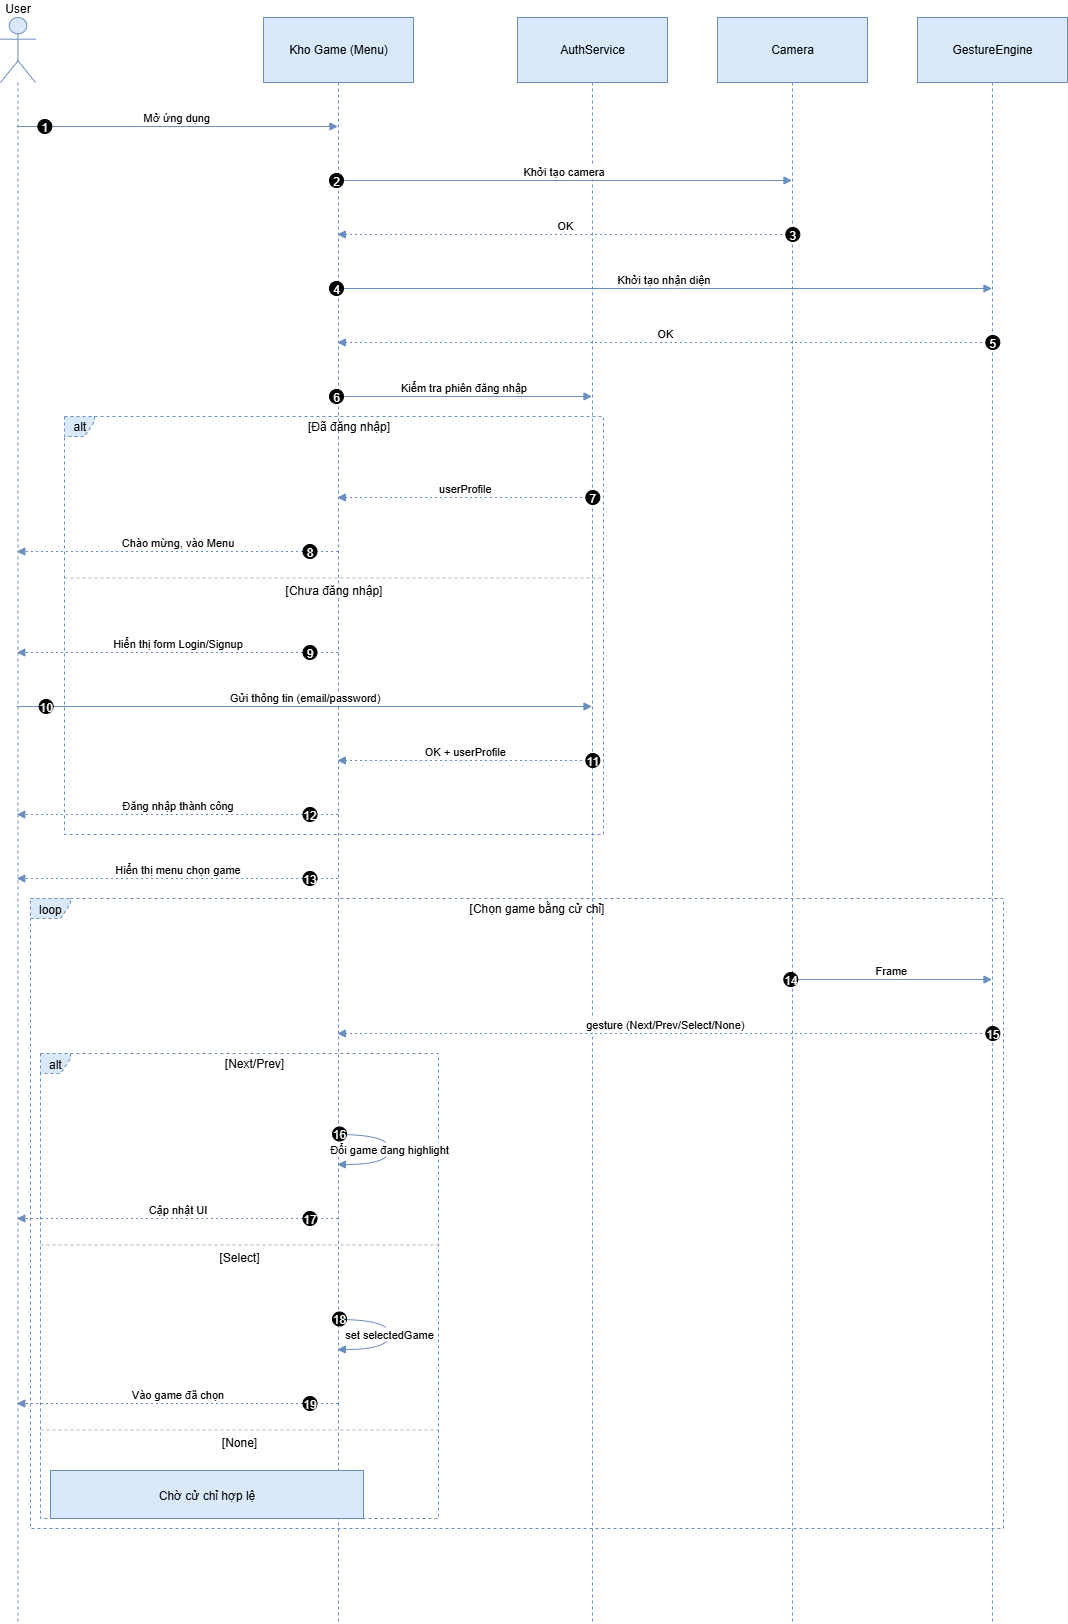

The diagram above was exported from draw.io. Its source (the exported page's mxGraphModel, read from the mxfile embedded in the PNG):
<mxGraphModel dx="1723" dy="927" grid="1" gridSize="10" guides="1" tooltips="1" connect="1" arrows="1" fold="1" page="1" pageScale="1" pageWidth="850" pageHeight="1100" math="0" shadow="0">
  <root>
    <mxCell id="0" />
    <mxCell id="1" parent="0" />
    <mxCell id="jVWmbTu5BngUNfDvbZk0-1" value="User" style="shape=umlLifeline;perimeter=lifelinePerimeter;whiteSpace=wrap;container=1;dropTarget=0;collapsible=0;recursiveResize=0;outlineConnect=0;portConstraint=eastwest;newEdgeStyle={&quot;edgeStyle&quot;:&quot;elbowEdgeStyle&quot;,&quot;elbow&quot;:&quot;vertical&quot;,&quot;curved&quot;:0,&quot;rounded&quot;:0};participant=umlActor;verticalAlign=bottom;labelPosition=center;verticalLabelPosition=top;align=center;size=65;fillColor=#dae8fc;strokeColor=#6c8ebf;" vertex="1" parent="1">
      <mxGeometry x="20" y="20" width="35" height="1606" as="geometry" />
    </mxCell>
    <mxCell id="jVWmbTu5BngUNfDvbZk0-2" value="Kho Game (Menu)" style="shape=umlLifeline;perimeter=lifelinePerimeter;whiteSpace=wrap;container=1;dropTarget=0;collapsible=0;recursiveResize=0;outlineConnect=0;portConstraint=eastwest;newEdgeStyle={&quot;edgeStyle&quot;:&quot;elbowEdgeStyle&quot;,&quot;elbow&quot;:&quot;vertical&quot;,&quot;curved&quot;:0,&quot;rounded&quot;:0};size=65;fillColor=#dae8fc;strokeColor=#6c8ebf;" vertex="1" parent="1">
      <mxGeometry x="283" y="20" width="150" height="1606" as="geometry" />
    </mxCell>
    <mxCell id="jVWmbTu5BngUNfDvbZk0-3" value="AuthService" style="shape=umlLifeline;perimeter=lifelinePerimeter;whiteSpace=wrap;container=1;dropTarget=0;collapsible=0;recursiveResize=0;outlineConnect=0;portConstraint=eastwest;newEdgeStyle={&quot;edgeStyle&quot;:&quot;elbowEdgeStyle&quot;,&quot;elbow&quot;:&quot;vertical&quot;,&quot;curved&quot;:0,&quot;rounded&quot;:0};size=65;fillColor=#dae8fc;strokeColor=#6c8ebf;" vertex="1" parent="1">
      <mxGeometry x="537" y="20" width="150" height="1606" as="geometry" />
    </mxCell>
    <mxCell id="jVWmbTu5BngUNfDvbZk0-4" value="Camera" style="shape=umlLifeline;perimeter=lifelinePerimeter;whiteSpace=wrap;container=1;dropTarget=0;collapsible=0;recursiveResize=0;outlineConnect=0;portConstraint=eastwest;newEdgeStyle={&quot;edgeStyle&quot;:&quot;elbowEdgeStyle&quot;,&quot;elbow&quot;:&quot;vertical&quot;,&quot;curved&quot;:0,&quot;rounded&quot;:0};size=65;fillColor=#dae8fc;strokeColor=#6c8ebf;" vertex="1" parent="1">
      <mxGeometry x="737" y="20" width="150" height="1606" as="geometry" />
    </mxCell>
    <mxCell id="jVWmbTu5BngUNfDvbZk0-5" value="GestureEngine" style="shape=umlLifeline;perimeter=lifelinePerimeter;whiteSpace=wrap;container=1;dropTarget=0;collapsible=0;recursiveResize=0;outlineConnect=0;portConstraint=eastwest;newEdgeStyle={&quot;edgeStyle&quot;:&quot;elbowEdgeStyle&quot;,&quot;elbow&quot;:&quot;vertical&quot;,&quot;curved&quot;:0,&quot;rounded&quot;:0};size=65;fillColor=#dae8fc;strokeColor=#6c8ebf;" vertex="1" parent="1">
      <mxGeometry x="937" y="20" width="150" height="1606" as="geometry" />
    </mxCell>
    <mxCell id="jVWmbTu5BngUNfDvbZk0-6" value="alt" style="shape=umlFrame;dashed=1;pointerEvents=0;dropTarget=0;strokeColor=#6c8ebf;height=20;width=30;fillColor=#dae8fc;" vertex="1" parent="1">
      <mxGeometry x="84" y="419" width="539" height="418" as="geometry" />
    </mxCell>
    <mxCell id="jVWmbTu5BngUNfDvbZk0-7" value="[Đã đăng nhập]" style="text;strokeColor=none;fillColor=none;align=center;verticalAlign=middle;whiteSpace=wrap;" vertex="1" parent="jVWmbTu5BngUNfDvbZk0-6">
      <mxGeometry x="30" width="509" height="20" as="geometry" />
    </mxCell>
    <mxCell id="jVWmbTu5BngUNfDvbZk0-8" value="[Chưa đăng nhập]" style="shape=line;dashed=1;whiteSpace=wrap;verticalAlign=top;labelPosition=center;verticalLabelPosition=middle;align=center;strokeColor=#B3B3B3;" vertex="1" parent="jVWmbTu5BngUNfDvbZk0-6">
      <mxGeometry y="160" width="539" height="3" as="geometry" />
    </mxCell>
    <mxCell id="jVWmbTu5BngUNfDvbZk0-9" value="alt" style="shape=umlFrame;dashed=1;pointerEvents=0;dropTarget=0;strokeColor=#6c8ebf;height=20;width=30;fillColor=#dae8fc;" vertex="1" parent="1">
      <mxGeometry x="60" y="1056" width="398" height="465" as="geometry" />
    </mxCell>
    <mxCell id="jVWmbTu5BngUNfDvbZk0-10" value="[Next/Prev]" style="text;strokeColor=none;fillColor=none;align=center;verticalAlign=middle;whiteSpace=wrap;" vertex="1" parent="jVWmbTu5BngUNfDvbZk0-9">
      <mxGeometry x="30" width="368" height="20" as="geometry" />
    </mxCell>
    <mxCell id="jVWmbTu5BngUNfDvbZk0-11" value="[Select]" style="shape=line;dashed=1;whiteSpace=wrap;verticalAlign=top;labelPosition=center;verticalLabelPosition=middle;align=center;strokeColor=#B3B3B3;" vertex="1" parent="jVWmbTu5BngUNfDvbZk0-9">
      <mxGeometry y="190" width="398" height="3" as="geometry" />
    </mxCell>
    <mxCell id="jVWmbTu5BngUNfDvbZk0-12" value="[None]" style="shape=line;dashed=1;whiteSpace=wrap;verticalAlign=top;labelPosition=center;verticalLabelPosition=middle;align=center;strokeColor=#B3B3B3;" vertex="1" parent="jVWmbTu5BngUNfDvbZk0-9">
      <mxGeometry y="375" width="398" height="3" as="geometry" />
    </mxCell>
    <mxCell id="jVWmbTu5BngUNfDvbZk0-13" value="loop" style="shape=umlFrame;dashed=1;pointerEvents=0;dropTarget=0;strokeColor=#6c8ebf;height=20;width=40;fillColor=#dae8fc;" vertex="1" parent="1">
      <mxGeometry x="50" y="901" width="973" height="630" as="geometry" />
    </mxCell>
    <mxCell id="jVWmbTu5BngUNfDvbZk0-14" value="[Chọn game bằng cử chỉ]" style="text;strokeColor=none;fillColor=none;align=center;verticalAlign=middle;whiteSpace=wrap;" vertex="1" parent="jVWmbTu5BngUNfDvbZk0-13">
      <mxGeometry x="40" width="933" height="20" as="geometry" />
    </mxCell>
    <mxCell id="jVWmbTu5BngUNfDvbZk0-15" value="Mở ứng dụng" style="verticalAlign=bottom;edgeStyle=elbowEdgeStyle;elbow=vertical;curved=0;rounded=0;endArrow=block;fillColor=#dae8fc;strokeColor=#6c8ebf;" edge="1" parent="1" source="jVWmbTu5BngUNfDvbZk0-1" target="jVWmbTu5BngUNfDvbZk0-2">
      <mxGeometry relative="1" as="geometry">
        <Array as="points">
          <mxPoint x="235" y="129" />
        </Array>
      </mxGeometry>
    </mxCell>
    <mxCell id="jVWmbTu5BngUNfDvbZk0-16" value="1" style="ellipse;aspect=fixed;fillColor=#000000;align=center;fontColor=#FFFFFF;" vertex="1" parent="jVWmbTu5BngUNfDvbZk0-15">
      <mxGeometry width="14" height="14" relative="1" as="geometry">
        <mxPoint x="-139" y="-7" as="offset" />
      </mxGeometry>
    </mxCell>
    <mxCell id="jVWmbTu5BngUNfDvbZk0-17" value="Khởi tạo camera" style="verticalAlign=bottom;edgeStyle=elbowEdgeStyle;elbow=vertical;curved=0;rounded=0;endArrow=block;fillColor=#dae8fc;strokeColor=#6c8ebf;" edge="1" parent="1" source="jVWmbTu5BngUNfDvbZk0-2" target="jVWmbTu5BngUNfDvbZk0-4">
      <mxGeometry relative="1" as="geometry">
        <Array as="points">
          <mxPoint x="594" y="183" />
        </Array>
      </mxGeometry>
    </mxCell>
    <mxCell id="jVWmbTu5BngUNfDvbZk0-18" value="2" style="ellipse;aspect=fixed;fillColor=#000000;align=center;fontColor=#FFFFFF;" vertex="1" parent="jVWmbTu5BngUNfDvbZk0-17">
      <mxGeometry width="14" height="14" relative="1" as="geometry">
        <mxPoint x="-234.5" y="-7" as="offset" />
      </mxGeometry>
    </mxCell>
    <mxCell id="jVWmbTu5BngUNfDvbZk0-19" value="OK" style="verticalAlign=bottom;edgeStyle=elbowEdgeStyle;elbow=vertical;curved=0;rounded=0;dashed=1;dashPattern=2 3;endArrow=block;fillColor=#dae8fc;strokeColor=#6c8ebf;" edge="1" parent="1" source="jVWmbTu5BngUNfDvbZk0-4" target="jVWmbTu5BngUNfDvbZk0-2">
      <mxGeometry relative="1" as="geometry">
        <Array as="points">
          <mxPoint x="597" y="237" />
        </Array>
      </mxGeometry>
    </mxCell>
    <mxCell id="jVWmbTu5BngUNfDvbZk0-20" value="3" style="ellipse;aspect=fixed;fillColor=#000000;align=center;fontColor=#FFFFFF;" vertex="1" parent="jVWmbTu5BngUNfDvbZk0-19">
      <mxGeometry width="14" height="14" relative="1" as="geometry">
        <mxPoint x="220.5" y="-7" as="offset" />
      </mxGeometry>
    </mxCell>
    <mxCell id="jVWmbTu5BngUNfDvbZk0-21" value="Khởi tạo nhận diện" style="verticalAlign=bottom;edgeStyle=elbowEdgeStyle;elbow=vertical;curved=0;rounded=0;endArrow=block;fillColor=#dae8fc;strokeColor=#6c8ebf;" edge="1" parent="1" source="jVWmbTu5BngUNfDvbZk0-2" target="jVWmbTu5BngUNfDvbZk0-5">
      <mxGeometry relative="1" as="geometry">
        <Array as="points">
          <mxPoint x="694" y="291" />
        </Array>
      </mxGeometry>
    </mxCell>
    <mxCell id="jVWmbTu5BngUNfDvbZk0-22" value="4" style="ellipse;aspect=fixed;fillColor=#000000;align=center;fontColor=#FFFFFF;" vertex="1" parent="jVWmbTu5BngUNfDvbZk0-21">
      <mxGeometry width="14" height="14" relative="1" as="geometry">
        <mxPoint x="-334.5" y="-7" as="offset" />
      </mxGeometry>
    </mxCell>
    <mxCell id="jVWmbTu5BngUNfDvbZk0-23" value="OK" style="verticalAlign=bottom;edgeStyle=elbowEdgeStyle;elbow=vertical;curved=0;rounded=0;dashed=1;dashPattern=2 3;endArrow=block;fillColor=#dae8fc;strokeColor=#6c8ebf;" edge="1" parent="1" source="jVWmbTu5BngUNfDvbZk0-5" target="jVWmbTu5BngUNfDvbZk0-2">
      <mxGeometry relative="1" as="geometry">
        <Array as="points">
          <mxPoint x="697" y="345" />
        </Array>
      </mxGeometry>
    </mxCell>
    <mxCell id="jVWmbTu5BngUNfDvbZk0-24" value="5" style="ellipse;aspect=fixed;fillColor=#000000;align=center;fontColor=#FFFFFF;" vertex="1" parent="jVWmbTu5BngUNfDvbZk0-23">
      <mxGeometry width="14" height="14" relative="1" as="geometry">
        <mxPoint x="320.5" y="-7" as="offset" />
      </mxGeometry>
    </mxCell>
    <mxCell id="jVWmbTu5BngUNfDvbZk0-25" value="Kiểm tra phiên đăng nhập" style="verticalAlign=bottom;edgeStyle=elbowEdgeStyle;elbow=vertical;curved=0;rounded=0;endArrow=block;fillColor=#dae8fc;strokeColor=#6c8ebf;" edge="1" parent="1" source="jVWmbTu5BngUNfDvbZk0-2" target="jVWmbTu5BngUNfDvbZk0-3">
      <mxGeometry relative="1" as="geometry">
        <Array as="points">
          <mxPoint x="494" y="399" />
        </Array>
      </mxGeometry>
    </mxCell>
    <mxCell id="jVWmbTu5BngUNfDvbZk0-26" value="6" style="ellipse;aspect=fixed;fillColor=#000000;align=center;fontColor=#FFFFFF;" vertex="1" parent="jVWmbTu5BngUNfDvbZk0-25">
      <mxGeometry width="14" height="14" relative="1" as="geometry">
        <mxPoint x="-134.5" y="-7" as="offset" />
      </mxGeometry>
    </mxCell>
    <mxCell id="jVWmbTu5BngUNfDvbZk0-27" value="userProfile" style="verticalAlign=bottom;edgeStyle=elbowEdgeStyle;elbow=vertical;curved=0;rounded=0;dashed=1;dashPattern=2 3;endArrow=block;fillColor=#dae8fc;strokeColor=#6c8ebf;" edge="1" parent="1" source="jVWmbTu5BngUNfDvbZk0-3" target="jVWmbTu5BngUNfDvbZk0-2">
      <mxGeometry relative="1" as="geometry">
        <Array as="points">
          <mxPoint x="497" y="500" />
        </Array>
      </mxGeometry>
    </mxCell>
    <mxCell id="jVWmbTu5BngUNfDvbZk0-28" value="7" style="ellipse;aspect=fixed;fillColor=#000000;align=center;fontColor=#FFFFFF;" vertex="1" parent="jVWmbTu5BngUNfDvbZk0-27">
      <mxGeometry width="14" height="14" relative="1" as="geometry">
        <mxPoint x="120.5" y="-7" as="offset" />
      </mxGeometry>
    </mxCell>
    <mxCell id="jVWmbTu5BngUNfDvbZk0-29" value="Chào mừng, vào Menu" style="verticalAlign=bottom;edgeStyle=elbowEdgeStyle;elbow=vertical;curved=0;rounded=0;dashed=1;dashPattern=2 3;endArrow=block;fillColor=#dae8fc;strokeColor=#6c8ebf;" edge="1" parent="1" source="jVWmbTu5BngUNfDvbZk0-2" target="jVWmbTu5BngUNfDvbZk0-1">
      <mxGeometry relative="1" as="geometry">
        <Array as="points">
          <mxPoint x="238" y="554" />
        </Array>
      </mxGeometry>
    </mxCell>
    <mxCell id="jVWmbTu5BngUNfDvbZk0-30" value="8" style="ellipse;aspect=fixed;fillColor=#000000;align=center;fontColor=#FFFFFF;" vertex="1" parent="jVWmbTu5BngUNfDvbZk0-29">
      <mxGeometry width="14" height="14" relative="1" as="geometry">
        <mxPoint x="125" y="-7" as="offset" />
      </mxGeometry>
    </mxCell>
    <mxCell id="jVWmbTu5BngUNfDvbZk0-31" value="Hiển thị form Login/Signup" style="verticalAlign=bottom;edgeStyle=elbowEdgeStyle;elbow=vertical;curved=0;rounded=0;dashed=1;dashPattern=2 3;endArrow=block;fillColor=#dae8fc;strokeColor=#6c8ebf;" edge="1" parent="1" source="jVWmbTu5BngUNfDvbZk0-2" target="jVWmbTu5BngUNfDvbZk0-1">
      <mxGeometry relative="1" as="geometry">
        <Array as="points">
          <mxPoint x="238" y="655" />
        </Array>
      </mxGeometry>
    </mxCell>
    <mxCell id="jVWmbTu5BngUNfDvbZk0-32" value="9" style="ellipse;aspect=fixed;fillColor=#000000;align=center;fontColor=#FFFFFF;" vertex="1" parent="jVWmbTu5BngUNfDvbZk0-31">
      <mxGeometry width="14" height="14" relative="1" as="geometry">
        <mxPoint x="125" y="-7" as="offset" />
      </mxGeometry>
    </mxCell>
    <mxCell id="jVWmbTu5BngUNfDvbZk0-33" value="Gửi thông tin (email/password)" style="verticalAlign=bottom;edgeStyle=elbowEdgeStyle;elbow=vertical;curved=0;rounded=0;endArrow=block;fillColor=#dae8fc;strokeColor=#6c8ebf;" edge="1" parent="1" source="jVWmbTu5BngUNfDvbZk0-1" target="jVWmbTu5BngUNfDvbZk0-3">
      <mxGeometry relative="1" as="geometry">
        <Array as="points">
          <mxPoint x="362" y="709" />
        </Array>
      </mxGeometry>
    </mxCell>
    <mxCell id="jVWmbTu5BngUNfDvbZk0-34" value="10" style="ellipse;aspect=fixed;fillColor=#000000;align=center;fontColor=#FFFFFF;" vertex="1" parent="jVWmbTu5BngUNfDvbZk0-33">
      <mxGeometry width="14" height="14" relative="1" as="geometry">
        <mxPoint x="-266" y="-7" as="offset" />
      </mxGeometry>
    </mxCell>
    <mxCell id="jVWmbTu5BngUNfDvbZk0-35" value="OK + userProfile" style="verticalAlign=bottom;edgeStyle=elbowEdgeStyle;elbow=vertical;curved=0;rounded=0;dashed=1;dashPattern=2 3;endArrow=block;fillColor=#dae8fc;strokeColor=#6c8ebf;" edge="1" parent="1" source="jVWmbTu5BngUNfDvbZk0-3" target="jVWmbTu5BngUNfDvbZk0-2">
      <mxGeometry relative="1" as="geometry">
        <Array as="points">
          <mxPoint x="497" y="763" />
        </Array>
      </mxGeometry>
    </mxCell>
    <mxCell id="jVWmbTu5BngUNfDvbZk0-36" value="11" style="ellipse;aspect=fixed;fillColor=#000000;align=center;fontColor=#FFFFFF;" vertex="1" parent="jVWmbTu5BngUNfDvbZk0-35">
      <mxGeometry width="14" height="14" relative="1" as="geometry">
        <mxPoint x="120.5" y="-7" as="offset" />
      </mxGeometry>
    </mxCell>
    <mxCell id="jVWmbTu5BngUNfDvbZk0-37" value="Đăng nhập thành công" style="verticalAlign=bottom;edgeStyle=elbowEdgeStyle;elbow=vertical;curved=0;rounded=0;dashed=1;dashPattern=2 3;endArrow=block;fillColor=#dae8fc;strokeColor=#6c8ebf;" edge="1" parent="1" source="jVWmbTu5BngUNfDvbZk0-2" target="jVWmbTu5BngUNfDvbZk0-1">
      <mxGeometry relative="1" as="geometry">
        <Array as="points">
          <mxPoint x="238" y="817" />
        </Array>
      </mxGeometry>
    </mxCell>
    <mxCell id="jVWmbTu5BngUNfDvbZk0-38" value="12" style="ellipse;aspect=fixed;fillColor=#000000;align=center;fontColor=#FFFFFF;" vertex="1" parent="jVWmbTu5BngUNfDvbZk0-37">
      <mxGeometry width="14" height="14" relative="1" as="geometry">
        <mxPoint x="125" y="-7" as="offset" />
      </mxGeometry>
    </mxCell>
    <mxCell id="jVWmbTu5BngUNfDvbZk0-39" value="Hiển thị menu chọn game" style="verticalAlign=bottom;edgeStyle=elbowEdgeStyle;elbow=vertical;curved=0;rounded=0;dashed=1;dashPattern=2 3;endArrow=block;fillColor=#dae8fc;strokeColor=#6c8ebf;" edge="1" parent="1" source="jVWmbTu5BngUNfDvbZk0-2" target="jVWmbTu5BngUNfDvbZk0-1">
      <mxGeometry relative="1" as="geometry">
        <Array as="points">
          <mxPoint x="238" y="881" />
        </Array>
      </mxGeometry>
    </mxCell>
    <mxCell id="jVWmbTu5BngUNfDvbZk0-40" value="13" style="ellipse;aspect=fixed;fillColor=#000000;align=center;fontColor=#FFFFFF;" vertex="1" parent="jVWmbTu5BngUNfDvbZk0-39">
      <mxGeometry width="14" height="14" relative="1" as="geometry">
        <mxPoint x="125" y="-7" as="offset" />
      </mxGeometry>
    </mxCell>
    <mxCell id="jVWmbTu5BngUNfDvbZk0-41" value="Frame" style="verticalAlign=bottom;edgeStyle=elbowEdgeStyle;elbow=vertical;curved=0;rounded=0;endArrow=block;fillColor=#dae8fc;strokeColor=#6c8ebf;" edge="1" parent="1" source="jVWmbTu5BngUNfDvbZk0-4" target="jVWmbTu5BngUNfDvbZk0-5">
      <mxGeometry relative="1" as="geometry">
        <Array as="points">
          <mxPoint x="921" y="982" />
        </Array>
      </mxGeometry>
    </mxCell>
    <mxCell id="jVWmbTu5BngUNfDvbZk0-42" value="14" style="ellipse;aspect=fixed;fillColor=#000000;align=center;fontColor=#FFFFFF;" vertex="1" parent="jVWmbTu5BngUNfDvbZk0-41">
      <mxGeometry width="14" height="14" relative="1" as="geometry">
        <mxPoint x="-107.5" y="-7" as="offset" />
      </mxGeometry>
    </mxCell>
    <mxCell id="jVWmbTu5BngUNfDvbZk0-43" value="gesture (Next/Prev/Select/None)" style="verticalAlign=bottom;edgeStyle=elbowEdgeStyle;elbow=vertical;curved=0;rounded=0;dashed=1;dashPattern=2 3;endArrow=block;fillColor=#dae8fc;strokeColor=#6c8ebf;" edge="1" parent="1" source="jVWmbTu5BngUNfDvbZk0-5" target="jVWmbTu5BngUNfDvbZk0-2">
      <mxGeometry relative="1" as="geometry">
        <Array as="points">
          <mxPoint x="697" y="1036" />
        </Array>
      </mxGeometry>
    </mxCell>
    <mxCell id="jVWmbTu5BngUNfDvbZk0-44" value="15" style="ellipse;aspect=fixed;fillColor=#000000;align=center;fontColor=#FFFFFF;" vertex="1" parent="jVWmbTu5BngUNfDvbZk0-43">
      <mxGeometry width="14" height="14" relative="1" as="geometry">
        <mxPoint x="320.5" y="-7" as="offset" />
      </mxGeometry>
    </mxCell>
    <mxCell id="jVWmbTu5BngUNfDvbZk0-45" value="Đổi game đang highlight" style="curved=1;endArrow=block;rounded=0;fillColor=#dae8fc;strokeColor=#6c8ebf;" edge="1" parent="1" source="jVWmbTu5BngUNfDvbZk0-2" target="jVWmbTu5BngUNfDvbZk0-2">
      <mxGeometry relative="1" as="geometry">
        <Array as="points">
          <mxPoint x="409" y="1137" />
          <mxPoint x="409" y="1167" />
        </Array>
      </mxGeometry>
    </mxCell>
    <mxCell id="jVWmbTu5BngUNfDvbZk0-46" value="16" style="ellipse;aspect=fixed;fillColor=#000000;align=center;fontColor=#FFFFFF;" vertex="1" parent="jVWmbTu5BngUNfDvbZk0-45">
      <mxGeometry width="14" height="14" relative="1" as="geometry">
        <mxPoint x="-57" y="-22" as="offset" />
      </mxGeometry>
    </mxCell>
    <mxCell id="jVWmbTu5BngUNfDvbZk0-47" value="Cập nhật UI" style="verticalAlign=bottom;edgeStyle=elbowEdgeStyle;elbow=vertical;curved=0;rounded=0;dashed=1;dashPattern=2 3;endArrow=block;fillColor=#dae8fc;strokeColor=#6c8ebf;" edge="1" parent="1" source="jVWmbTu5BngUNfDvbZk0-2" target="jVWmbTu5BngUNfDvbZk0-1">
      <mxGeometry relative="1" as="geometry">
        <Array as="points">
          <mxPoint x="238" y="1221" />
        </Array>
      </mxGeometry>
    </mxCell>
    <mxCell id="jVWmbTu5BngUNfDvbZk0-48" value="17" style="ellipse;aspect=fixed;fillColor=#000000;align=center;fontColor=#FFFFFF;" vertex="1" parent="jVWmbTu5BngUNfDvbZk0-47">
      <mxGeometry width="14" height="14" relative="1" as="geometry">
        <mxPoint x="125" y="-7" as="offset" />
      </mxGeometry>
    </mxCell>
    <mxCell id="jVWmbTu5BngUNfDvbZk0-49" value="set selectedGame" style="curved=1;endArrow=block;rounded=0;fillColor=#dae8fc;strokeColor=#6c8ebf;" edge="1" parent="1" source="jVWmbTu5BngUNfDvbZk0-2" target="jVWmbTu5BngUNfDvbZk0-2">
      <mxGeometry relative="1" as="geometry">
        <Array as="points">
          <mxPoint x="409" y="1322" />
          <mxPoint x="409" y="1352" />
        </Array>
      </mxGeometry>
    </mxCell>
    <mxCell id="jVWmbTu5BngUNfDvbZk0-50" value="18" style="ellipse;aspect=fixed;fillColor=#000000;align=center;fontColor=#FFFFFF;" vertex="1" parent="jVWmbTu5BngUNfDvbZk0-49">
      <mxGeometry width="14" height="14" relative="1" as="geometry">
        <mxPoint x="-57" y="-22" as="offset" />
      </mxGeometry>
    </mxCell>
    <mxCell id="jVWmbTu5BngUNfDvbZk0-51" value="Vào game đã chọn" style="verticalAlign=bottom;edgeStyle=elbowEdgeStyle;elbow=vertical;curved=0;rounded=0;dashed=1;dashPattern=2 3;endArrow=block;fillColor=#dae8fc;strokeColor=#6c8ebf;" edge="1" parent="1" source="jVWmbTu5BngUNfDvbZk0-2" target="jVWmbTu5BngUNfDvbZk0-1">
      <mxGeometry relative="1" as="geometry">
        <Array as="points">
          <mxPoint x="238" y="1406" />
        </Array>
      </mxGeometry>
    </mxCell>
    <mxCell id="jVWmbTu5BngUNfDvbZk0-52" value="19" style="ellipse;aspect=fixed;fillColor=#000000;align=center;fontColor=#FFFFFF;" vertex="1" parent="jVWmbTu5BngUNfDvbZk0-51">
      <mxGeometry width="14" height="14" relative="1" as="geometry">
        <mxPoint x="125" y="-7" as="offset" />
      </mxGeometry>
    </mxCell>
    <mxCell id="jVWmbTu5BngUNfDvbZk0-53" value="Chờ cử chỉ hợp lệ" style="fillColor=#dae8fc;strokeColor=#6c8ebf;" vertex="1" parent="1">
      <mxGeometry x="70" y="1473" width="313" height="48" as="geometry" />
    </mxCell>
  </root>
</mxGraphModel>